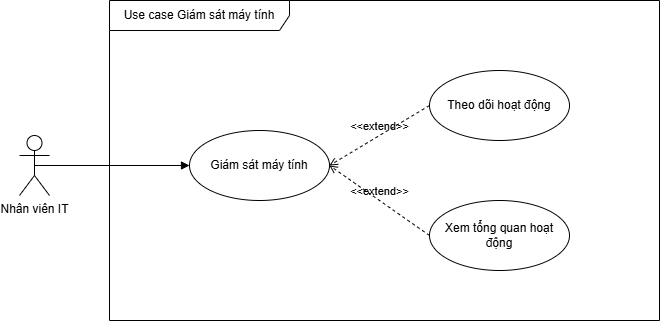

The diagram above was exported from draw.io. Its source (the exported page's mxGraphModel, read from the mxfile embedded in the PNG):
<mxGraphModel dx="1034" dy="446" grid="1" gridSize="10" guides="1" tooltips="1" connect="1" arrows="1" fold="1" page="1" pageScale="1" pageWidth="827" pageHeight="1169" math="0" shadow="0">
  <root>
    <mxCell id="0" />
    <mxCell id="1" parent="0" />
    <mxCell id="zg7GzDgd0tPDpu_d1Rbe-1" value="Use case Giám sát máy tính" style="shape=umlFrame;whiteSpace=wrap;html=1;pointerEvents=0;recursiveResize=0;container=1;collapsible=0;width=180;height=30;" parent="1" vertex="1">
      <mxGeometry x="240" y="140" width="550" height="320" as="geometry" />
    </mxCell>
    <mxCell id="zg7GzDgd0tPDpu_d1Rbe-5" value="Giám sát máy tính" style="ellipse;whiteSpace=wrap;html=1;" parent="zg7GzDgd0tPDpu_d1Rbe-1" vertex="1">
      <mxGeometry x="80" y="130" width="140" height="70" as="geometry" />
    </mxCell>
    <mxCell id="mQD5xQx7gmaW4iDkJIsd-2" value="Theo dõi hoạt động" style="ellipse;whiteSpace=wrap;html=1;" parent="zg7GzDgd0tPDpu_d1Rbe-1" vertex="1">
      <mxGeometry x="320" y="70" width="140" height="70" as="geometry" />
    </mxCell>
    <mxCell id="mQD5xQx7gmaW4iDkJIsd-3" value="Xem tổng quan hoạt động" style="ellipse;whiteSpace=wrap;html=1;" parent="zg7GzDgd0tPDpu_d1Rbe-1" vertex="1">
      <mxGeometry x="320" y="200" width="140" height="70" as="geometry" />
    </mxCell>
    <mxCell id="mQD5xQx7gmaW4iDkJIsd-4" value="&amp;lt;&amp;lt;extend&amp;gt;&amp;gt;" style="html=1;verticalAlign=bottom;labelBackgroundColor=none;endArrow=open;endFill=0;dashed=1;rounded=0;entryX=1;entryY=0.5;entryDx=0;entryDy=0;exitX=0;exitY=0.5;exitDx=0;exitDy=0;" parent="zg7GzDgd0tPDpu_d1Rbe-1" source="mQD5xQx7gmaW4iDkJIsd-2" target="zg7GzDgd0tPDpu_d1Rbe-5" edge="1">
      <mxGeometry width="160" relative="1" as="geometry">
        <mxPoint x="190" y="270" as="sourcePoint" />
        <mxPoint x="350" y="270" as="targetPoint" />
      </mxGeometry>
    </mxCell>
    <mxCell id="vFbveSP0YMhSUbO8RTh2-1" value="&amp;lt;&amp;lt;extend&amp;gt;&amp;gt;" style="html=1;verticalAlign=bottom;labelBackgroundColor=none;endArrow=open;endFill=0;dashed=1;rounded=0;entryX=1;entryY=0.5;entryDx=0;entryDy=0;exitX=0;exitY=0.5;exitDx=0;exitDy=0;" parent="zg7GzDgd0tPDpu_d1Rbe-1" source="mQD5xQx7gmaW4iDkJIsd-3" target="zg7GzDgd0tPDpu_d1Rbe-5" edge="1">
      <mxGeometry width="160" relative="1" as="geometry">
        <mxPoint x="330" y="115" as="sourcePoint" />
        <mxPoint x="230" y="175" as="targetPoint" />
      </mxGeometry>
    </mxCell>
    <mxCell id="cdesNL4s0CqnHb1AbwR9-1" value="Nhân viên IT" style="shape=umlActor;verticalLabelPosition=bottom;verticalAlign=top;html=1;" parent="1" vertex="1">
      <mxGeometry x="150" y="275" width="30" height="60" as="geometry" />
    </mxCell>
    <mxCell id="mQD5xQx7gmaW4iDkJIsd-1" value="" style="html=1;verticalAlign=bottom;labelBackgroundColor=none;endArrow=block;endFill=1;rounded=0;entryX=0;entryY=0.5;entryDx=0;entryDy=0;exitX=0.5;exitY=0.5;exitDx=0;exitDy=0;exitPerimeter=0;" parent="1" source="cdesNL4s0CqnHb1AbwR9-1" target="zg7GzDgd0tPDpu_d1Rbe-5" edge="1">
      <mxGeometry width="160" relative="1" as="geometry">
        <mxPoint x="145" y="480" as="sourcePoint" />
        <mxPoint x="300" y="405" as="targetPoint" />
      </mxGeometry>
    </mxCell>
  </root>
</mxGraphModel>